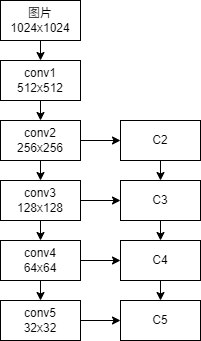

The diagram above was exported from draw.io. Its source (the exported page's mxGraphModel, read from the mxfile embedded in the PNG):
<mxGraphModel dx="1038" dy="539" grid="1" gridSize="10" guides="1" tooltips="1" connect="1" arrows="1" fold="1" page="1" pageScale="1" pageWidth="827" pageHeight="1169" math="0" shadow="0">
  <root>
    <mxCell id="0" />
    <mxCell id="1" parent="0" />
    <mxCell id="NaZG2cMzbZ2iSIw8kRRT-26" value="" style="edgeStyle=orthogonalEdgeStyle;curved=1;rounded=0;orthogonalLoop=1;jettySize=auto;html=1;" parent="1" source="NaZG2cMzbZ2iSIw8kRRT-24" target="NaZG2cMzbZ2iSIw8kRRT-25" edge="1">
      <mxGeometry relative="1" as="geometry" />
    </mxCell>
    <mxCell id="NaZG2cMzbZ2iSIw8kRRT-24" value="图片 1024x1024" style="rounded=0;whiteSpace=wrap;html=1;" parent="1" vertex="1">
      <mxGeometry x="80" y="40" width="80" height="40" as="geometry" />
    </mxCell>
    <mxCell id="NaZG2cMzbZ2iSIw8kRRT-28" value="" style="edgeStyle=orthogonalEdgeStyle;curved=1;rounded=0;orthogonalLoop=1;jettySize=auto;html=1;" parent="1" source="NaZG2cMzbZ2iSIw8kRRT-25" target="NaZG2cMzbZ2iSIw8kRRT-27" edge="1">
      <mxGeometry relative="1" as="geometry" />
    </mxCell>
    <mxCell id="NaZG2cMzbZ2iSIw8kRRT-25" value="conv1&lt;br&gt;512x512" style="rounded=0;whiteSpace=wrap;html=1;" parent="1" vertex="1">
      <mxGeometry x="80" y="100" width="80" height="40" as="geometry" />
    </mxCell>
    <mxCell id="NaZG2cMzbZ2iSIw8kRRT-30" value="" style="edgeStyle=orthogonalEdgeStyle;curved=1;rounded=0;orthogonalLoop=1;jettySize=auto;html=1;" parent="1" source="NaZG2cMzbZ2iSIw8kRRT-27" target="NaZG2cMzbZ2iSIw8kRRT-29" edge="1">
      <mxGeometry relative="1" as="geometry" />
    </mxCell>
    <mxCell id="NaZG2cMzbZ2iSIw8kRRT-36" value="" style="edgeStyle=orthogonalEdgeStyle;curved=1;rounded=0;orthogonalLoop=1;jettySize=auto;html=1;" parent="1" source="NaZG2cMzbZ2iSIw8kRRT-27" target="NaZG2cMzbZ2iSIw8kRRT-35" edge="1">
      <mxGeometry relative="1" as="geometry" />
    </mxCell>
    <mxCell id="NaZG2cMzbZ2iSIw8kRRT-27" value="conv2&lt;br&gt;256x256" style="rounded=0;whiteSpace=wrap;html=1;" parent="1" vertex="1">
      <mxGeometry x="80" y="160" width="80" height="40" as="geometry" />
    </mxCell>
    <mxCell id="NaZG2cMzbZ2iSIw8kRRT-32" value="" style="edgeStyle=orthogonalEdgeStyle;curved=1;rounded=0;orthogonalLoop=1;jettySize=auto;html=1;" parent="1" source="NaZG2cMzbZ2iSIw8kRRT-29" target="NaZG2cMzbZ2iSIw8kRRT-31" edge="1">
      <mxGeometry relative="1" as="geometry" />
    </mxCell>
    <mxCell id="NaZG2cMzbZ2iSIw8kRRT-43" value="" style="edgeStyle=orthogonalEdgeStyle;curved=1;rounded=0;orthogonalLoop=1;jettySize=auto;html=1;" parent="1" source="NaZG2cMzbZ2iSIw8kRRT-29" target="NaZG2cMzbZ2iSIw8kRRT-37" edge="1">
      <mxGeometry relative="1" as="geometry" />
    </mxCell>
    <mxCell id="NaZG2cMzbZ2iSIw8kRRT-29" value="conv3&lt;br&gt;128x128" style="rounded=0;whiteSpace=wrap;html=1;" parent="1" vertex="1">
      <mxGeometry x="80" y="220" width="80" height="40" as="geometry" />
    </mxCell>
    <mxCell id="NaZG2cMzbZ2iSIw8kRRT-34" value="" style="edgeStyle=orthogonalEdgeStyle;curved=1;rounded=0;orthogonalLoop=1;jettySize=auto;html=1;" parent="1" source="NaZG2cMzbZ2iSIw8kRRT-31" target="NaZG2cMzbZ2iSIw8kRRT-33" edge="1">
      <mxGeometry relative="1" as="geometry" />
    </mxCell>
    <mxCell id="NaZG2cMzbZ2iSIw8kRRT-44" value="" style="edgeStyle=orthogonalEdgeStyle;curved=1;rounded=0;orthogonalLoop=1;jettySize=auto;html=1;" parent="1" source="NaZG2cMzbZ2iSIw8kRRT-31" target="NaZG2cMzbZ2iSIw8kRRT-39" edge="1">
      <mxGeometry relative="1" as="geometry" />
    </mxCell>
    <mxCell id="NaZG2cMzbZ2iSIw8kRRT-31" value="conv4&lt;br&gt;64x64" style="rounded=0;whiteSpace=wrap;html=1;" parent="1" vertex="1">
      <mxGeometry x="80" y="280" width="80" height="40" as="geometry" />
    </mxCell>
    <mxCell id="NaZG2cMzbZ2iSIw8kRRT-45" value="" style="edgeStyle=orthogonalEdgeStyle;curved=1;rounded=0;orthogonalLoop=1;jettySize=auto;html=1;" parent="1" source="NaZG2cMzbZ2iSIw8kRRT-33" target="NaZG2cMzbZ2iSIw8kRRT-41" edge="1">
      <mxGeometry relative="1" as="geometry" />
    </mxCell>
    <mxCell id="NaZG2cMzbZ2iSIw8kRRT-33" value="conv5&lt;br&gt;32x32" style="rounded=0;whiteSpace=wrap;html=1;" parent="1" vertex="1">
      <mxGeometry x="80" y="340" width="80" height="40" as="geometry" />
    </mxCell>
    <mxCell id="NaZG2cMzbZ2iSIw8kRRT-38" value="" style="edgeStyle=orthogonalEdgeStyle;curved=1;rounded=0;orthogonalLoop=1;jettySize=auto;html=1;" parent="1" source="NaZG2cMzbZ2iSIw8kRRT-35" target="NaZG2cMzbZ2iSIw8kRRT-37" edge="1">
      <mxGeometry relative="1" as="geometry" />
    </mxCell>
    <mxCell id="NaZG2cMzbZ2iSIw8kRRT-35" value="C2" style="rounded=0;whiteSpace=wrap;html=1;" parent="1" vertex="1">
      <mxGeometry x="200" y="160" width="80" height="40" as="geometry" />
    </mxCell>
    <mxCell id="NaZG2cMzbZ2iSIw8kRRT-40" value="" style="edgeStyle=orthogonalEdgeStyle;curved=1;rounded=0;orthogonalLoop=1;jettySize=auto;html=1;" parent="1" source="NaZG2cMzbZ2iSIw8kRRT-37" target="NaZG2cMzbZ2iSIw8kRRT-39" edge="1">
      <mxGeometry relative="1" as="geometry" />
    </mxCell>
    <mxCell id="NaZG2cMzbZ2iSIw8kRRT-37" value="C3" style="rounded=0;whiteSpace=wrap;html=1;" parent="1" vertex="1">
      <mxGeometry x="200" y="220" width="80" height="40" as="geometry" />
    </mxCell>
    <mxCell id="NaZG2cMzbZ2iSIw8kRRT-42" value="" style="edgeStyle=orthogonalEdgeStyle;curved=1;rounded=0;orthogonalLoop=1;jettySize=auto;html=1;" parent="1" source="NaZG2cMzbZ2iSIw8kRRT-39" target="NaZG2cMzbZ2iSIw8kRRT-41" edge="1">
      <mxGeometry relative="1" as="geometry" />
    </mxCell>
    <mxCell id="NaZG2cMzbZ2iSIw8kRRT-39" value="C4" style="rounded=0;whiteSpace=wrap;html=1;" parent="1" vertex="1">
      <mxGeometry x="200" y="280" width="80" height="40" as="geometry" />
    </mxCell>
    <mxCell id="NaZG2cMzbZ2iSIw8kRRT-41" value="C5" style="rounded=0;whiteSpace=wrap;html=1;" parent="1" vertex="1">
      <mxGeometry x="200" y="340" width="80" height="40" as="geometry" />
    </mxCell>
  </root>
</mxGraphModel>